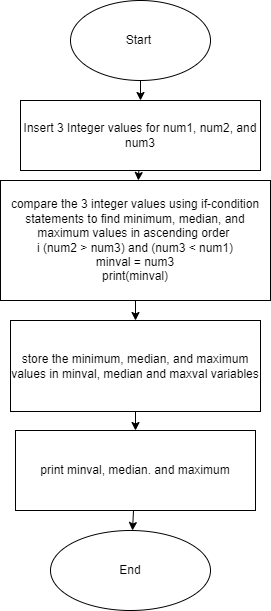

The diagram above was exported from draw.io. Its source (the exported page's mxGraphModel, read from the mxfile embedded in the PNG):
<mxGraphModel dx="499" dy="1490" grid="1" gridSize="10" guides="1" tooltips="1" connect="1" arrows="1" fold="1" page="1" pageScale="1" pageWidth="850" pageHeight="1100" math="0" shadow="0">
  <root>
    <mxCell id="0" />
    <mxCell id="1" parent="0" />
    <mxCell id="3" style="edgeStyle=none;html=1;" edge="1" parent="1" target="4">
      <mxGeometry relative="1" as="geometry">
        <mxPoint x="240" y="40" as="targetPoint" />
        <mxPoint x="240" y="20" as="sourcePoint" />
      </mxGeometry>
    </mxCell>
    <mxCell id="17" value="" style="edgeStyle=none;html=1;" edge="1" parent="1" source="4" target="6">
      <mxGeometry relative="1" as="geometry" />
    </mxCell>
    <mxCell id="4" value="Insert 3 Integer values for num1, num2, and num3" style="rounded=0;whiteSpace=wrap;html=1;" vertex="1" parent="1">
      <mxGeometry x="120" y="40" width="240" height="70" as="geometry" />
    </mxCell>
    <mxCell id="11" value="" style="edgeStyle=none;html=1;" edge="1" parent="1" source="6" target="9">
      <mxGeometry relative="1" as="geometry" />
    </mxCell>
    <mxCell id="6" value="compare the 3 integer values using if-condition statements to find minimum, median, and maximum values in ascending order&amp;nbsp;&lt;br&gt;i (num2 &amp;gt; num3) and (num3 &amp;lt; num1)&lt;br&gt;minval = num3&lt;br&gt;print(minval)" style="rounded=0;whiteSpace=wrap;html=1;" vertex="1" parent="1">
      <mxGeometry x="100" y="120" width="270" height="120" as="geometry" />
    </mxCell>
    <mxCell id="18" value="" style="edgeStyle=none;html=1;" edge="1" parent="1" source="9" target="13">
      <mxGeometry relative="1" as="geometry" />
    </mxCell>
    <mxCell id="9" value="store the minimum, median, and maximum values in minval, median and maxval variables" style="rounded=0;whiteSpace=wrap;html=1;" vertex="1" parent="1">
      <mxGeometry x="110" y="260" width="250" height="91" as="geometry" />
    </mxCell>
    <mxCell id="15" value="" style="edgeStyle=none;html=1;" edge="1" parent="1" source="13" target="14">
      <mxGeometry relative="1" as="geometry" />
    </mxCell>
    <mxCell id="13" value="print minval, median. and maximum" style="rounded=0;whiteSpace=wrap;html=1;" vertex="1" parent="1">
      <mxGeometry x="115" y="370" width="240" height="80" as="geometry" />
    </mxCell>
    <mxCell id="16" style="edgeStyle=none;html=1;exitX=1;exitY=0.5;exitDx=0;exitDy=0;entryX=1;entryY=0.5;entryDx=0;entryDy=0;" edge="1" parent="1" source="14" target="14">
      <mxGeometry relative="1" as="geometry">
        <mxPoint x="330" y="520" as="targetPoint" />
      </mxGeometry>
    </mxCell>
    <mxCell id="14" value="End" style="ellipse;whiteSpace=wrap;html=1;" vertex="1" parent="1">
      <mxGeometry x="150" y="470" width="160" height="80" as="geometry" />
    </mxCell>
    <mxCell id="19" value="Start&amp;nbsp;" style="ellipse;whiteSpace=wrap;html=1;" vertex="1" parent="1">
      <mxGeometry x="170" y="-60" width="140" height="80" as="geometry" />
    </mxCell>
  </root>
</mxGraphModel>